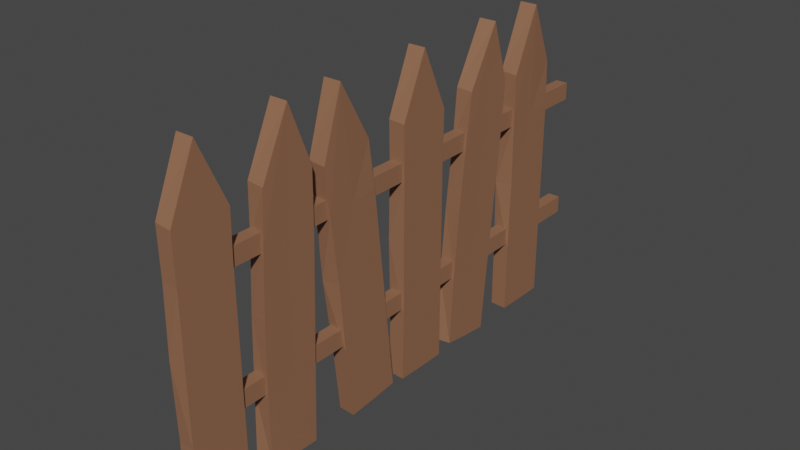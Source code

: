 # Source: Fence.blend  (saved by Blender 2.93.20; exported with 4.5.12 LTS)
import bpy
from mathutils import Matrix  # noqa: F401  (used for matrix-valued properties, if any)

bpy.ops.wm.read_factory_settings(use_empty=True)
scene = bpy.context.scene
scene.name = 'Scene'

# ---- collections
col_collection = bpy.data.collections.new('Collection'); scene.collection.children.link(col_collection)

# ---- materials (node trees are filled in below, after node groups)
mat_x = bpy.data.materials.new('Материал')
mat_x.use_transparent_shadow = False

# ---- material node trees
mat_x.use_nodes = True; mat_x.node_tree.nodes.clear()
_N = mat_x.node_tree.nodes; _L = mat_x.node_tree.links
n0 = _N.new('ShaderNodeBsdfPrincipled'); n0.name = 'Principled BSDF'; n0.location = (10, 300)
n0.distribution = 'GGX'
n0.subsurface_method = 'BURLEY'
n0.inputs[0].default_value = (0.287, 0.1353, 0.07552, 1.0)
n0.inputs[3].default_value = 1.45
n0.inputs[27].default_value = (0.0, 0.0, 0.0, 1.0)
n0.inputs[28].default_value = 1.0
n1 = _N.new('ShaderNodeOutputMaterial'); n1.name = 'Material Output'; n1.location = (300, 300)
_L.new(n0.outputs[0], n1.inputs[0])
n1.is_active_output = True

# ---- world
world_world = bpy.data.worlds.new('World'); scene.world = world_world
world_world.use_nodes = True; world_world.node_tree.nodes.clear()
_N = world_world.node_tree.nodes; _L = world_world.node_tree.links
n0 = _N.new('ShaderNodeOutputWorld'); n0.name = 'World Output'; n0.location = (300, 300)
n1 = _N.new('ShaderNodeBackground'); n1.name = 'Background'; n1.location = (10, 300)
n1.inputs[0].default_value = (0.05088, 0.05088, 0.05088, 1.0)
_L.new(n1.outputs[0], n0.inputs[0])
n0.is_active_output = True
world_world.color = (0.05088, 0.05088, 0.05088)
world_world.use_sun_shadow = False
world_world.sun_shadow_jitter_overblur = 0.0

# ---- meshes
me_003 = bpy.data.meshes.new('Куб.003')
me_003.from_pydata([(-0.09837, -0.3022, -0.8), (-0.09837, -0.3022, 0.8), (-0.08252, 0.28, -0.7912), (-0.09837, 0.3022, 0.8), (0.09837, -0.3205, -0.7934), (0.09837, -0.3022, 0.8), (0.09837, 0.3022, -0.8), (0.09837, 0.3022, 0.8), (-0.09837, -0.2886, 2.09), (-0.09837, 0.2995, 2.069), (0.09837, 0.3132, 2.069), (0.09837, -0.3022, 2.085), (-0.09837, 0.0, -0.8), (-0.09837, 0.0, 0.8), (0.09837, 0.0, -0.8), (0.09837, 0.0, 0.8), (-0.09837, 0.0, 2.767), (0.09837, 0.0, 2.767), (-0.09837, -0.284, 1.561), (-0.09837, 0.2886, 1.556), (0.09837, -0.2977, 1.556), (0.09837, 0.3022, 1.556), (0.09837, 0.0, 1.556), (-0.09837, 0.0, 1.556), (-0.09837, -0.2858, -0.03828), (-0.08252, 0.28, 0.008834), (0.09837, 0.3022, 0.0), (0.09837, -0.3041, -0.03172), (0.09837, 0.0, 0.0), (-0.09837, 0.0, 0.0), (-0.09837, 0.5752, -0.7882), (-0.09837, 0.6329, 0.8108), (-0.08252, 1.157, -0.8003), (-0.09837, 1.237, 0.789), (0.09375, 0.5964, -0.7813), (0.1014, 0.602, 0.8188), (0.09837, 1.179, -0.81), (0.09837, 1.237, 0.789), (-0.09837, 0.693, 2.099), (-0.09837, 1.27, 2.074), (0.09825, 1.268, 2.096), (0.09837, 0.6791, 2.095), (-0.09837, 0.8773, -0.7991), (-0.09837, 0.9349, 0.7999), (0.09837, 0.8773, -0.7991), (0.09837, 0.9349, 0.7999), (-0.09837, 1.006, 2.766), (0.09837, 1.006, 2.766), (-0.09837, 0.6785, 1.57), (-0.09837, 1.251, 1.545), (0.1011, 0.6417, 1.566), (0.09837, 1.264, 1.545), (0.09837, 0.9621, 1.556), (-0.09837, 0.9621, 1.556), (-0.09837, 0.604, 0.0113), (-0.08252, 1.186, -0.0008472), (0.09837, 1.208, -0.01048), (0.09837, 0.586, 0.01851), (0.09837, 0.9061, 0.0004106), (-0.09837, 0.9061, 0.0004106), (-0.09837, 1.737, -0.8228), (-0.1013, 1.551, 0.7472), (-0.08252, 2.315, -0.7516), (-0.09007, 2.169, 0.8403), (0.09837, 1.718, -0.8182), (0.09837, 1.566, 0.768), (0.09837, 2.338, -0.758), (0.09837, 2.167, 0.8328), (-0.09837, 1.432, 2.034), (-0.09837, 2.015, 2.109), (0.08522, 2.024, 2.107), (0.09837, 1.419, 2.028), (-0.09837, 2.038, -0.7904), (-0.09837, 1.866, 0.8004), (0.09837, 2.038, -0.7904), (0.09837, 1.866, 0.8004), (-0.09837, 1.655, 2.756), (0.09837, 1.655, 2.756), (-0.1024, 1.49, 1.51), (-0.09837, 2.072, 1.583), (0.1021, 1.469, 1.507), (0.09837, 2.086, 1.585), (0.09837, 1.785, 1.552), (-0.09837, 1.785, 1.552), (-0.09837, 1.651, -0.02739), (-0.08252, 2.229, 0.0438), (0.09837, 2.252, 0.03741), (0.09837, 1.633, -0.02282), (0.09837, 1.952, 0.005009), (-0.09837, 1.952, 0.005009), (-0.09837, 2.516, -0.8), (-0.09837, 2.516, 0.8), (-0.08252, 3.099, -0.7912), (-0.09837, 3.121, 0.8), (0.09837, 2.498, -0.7934), (0.09837, 2.516, 0.8), (0.09837, 3.121, -0.8), (0.09837, 3.121, 0.8), (-0.09837, 2.53, 2.09), (-0.09837, 3.118, 2.069), (0.09837, 3.132, 2.069), (0.09837, 2.516, 2.085), (-0.09837, 2.819, -0.8), (-0.09837, 2.819, 0.8), (0.09837, 2.819, -0.8), (0.09837, 2.819, 0.8), (-0.09837, 2.819, 2.767), (0.09837, 2.819, 2.767), (-0.09837, 2.535, 1.561), (-0.09837, 3.107, 1.556), (0.09837, 2.521, 1.556), (0.09837, 3.121, 1.556), (0.09837, 2.819, 1.556), (-0.09837, 2.819, 1.556), (-0.09837, 2.533, -0.03828), (-0.08252, 3.099, 0.008834), (0.09837, 3.121, 0.0), (0.09837, 2.515, -0.03172), (0.09837, 2.819, 0.0), (-0.09837, 2.819, 0.0), (-0.09837, 3.292, -0.7616), (-0.09837, 3.454, 0.8302), (-0.08252, 3.872, -0.8117), (-0.09837, 4.055, 0.769), (0.09375, 3.314, -0.7561), (0.1014, 3.423, 0.8401), (0.09837, 3.893, -0.8228), (0.09837, 4.055, 0.769), (-0.09837, 3.598, 2.112), (-0.09837, 4.171, 2.049), (0.09825, 4.171, 2.071), (0.09837, 3.584, 2.109), (-0.09837, 3.593, -0.7922), (-0.09837, 3.754, 0.7996), (0.09837, 3.593, -0.7922), (0.09837, 3.754, 0.7996), (-0.09837, 3.953, 2.757), (0.09837, 3.953, 2.757), (-0.09837, 3.549, 1.585), (-0.09837, 4.118, 1.523), (0.1011, 3.512, 1.584), (0.09837, 4.132, 1.521), (0.09837, 3.831, 1.552), (-0.09837, 3.831, 1.552), (-0.09837, 3.373, 0.03425), (-0.08252, 3.953, -0.01582), (0.09837, 3.974, -0.02686), (0.09837, 3.355, 0.04263), (0.09837, 3.674, 0.003696), (-0.09837, 3.674, 0.003696), (-0.09837, 4.385, -0.8), (-0.1013, 4.367, 0.7809), (-0.08252, 4.967, -0.7911), (-0.09007, 4.992, 0.8072), (0.09837, 4.366, -0.7935), (0.09837, 4.384, 0.8), (0.09837, 4.989, -0.8), (0.09837, 4.989, 0.8), (-0.09837, 4.387, 2.073), (-0.09837, 4.975, 2.085), (0.08522, 4.984, 2.082), (0.09837, 4.373, 2.069), (-0.09837, 4.687, -0.8), (-0.09837, 4.687, 0.8), (0.09837, 4.687, -0.8), (0.09837, 4.687, 0.8), (-0.09837, 4.686, 2.767), (0.09837, 4.686, 2.767), (-0.1024, 4.389, 1.546), (-0.09837, 4.975, 1.556), (0.1021, 4.367, 1.545), (0.09837, 4.989, 1.556), (0.09837, 4.687, 1.556), (-0.09837, 4.687, 1.556), (-0.09837, 4.385, -3.648e-05), (-0.08252, 4.967, 0.008868), (0.09837, 4.989, 3.725e-05), (0.09837, 4.366, 0.006524), (0.09837, 4.687, 3.576e-07), (-0.09837, 4.687, 3.576e-07), (-0.07049, 5.464, 1.48), (-0.07049, 2.641, 1.48), (-0.07049, 5.464, 1.68), (-0.07049, 2.641, 1.68), (0.06917, 5.464, 1.48), (0.06917, 2.641, 1.48), (0.06917, 5.464, 1.68), (0.06917, 2.641, 1.68), (-0.07049, 5.464, 0.04166), (-0.07049, 2.641, 0.04165), (-0.07049, 5.464, 0.2412), (-0.07049, 2.641, 0.2412), (0.06917, 5.464, 0.04166), (0.06917, 2.641, 0.04165), (0.06917, 5.464, 0.2412), (0.06917, 2.641, 0.2412), (-0.07049, 2.646, 1.48), (-0.07049, -0.1776, 1.48), (-0.07049, 2.646, 1.68), (-0.07049, -0.1776, 1.68), (0.06917, 2.646, 1.48), (0.06917, -0.1776, 1.48), (0.06917, 2.646, 1.68), (0.06917, -0.1776, 1.68), (-0.07049, 2.646, 0.04166), (-0.07049, -0.1776, 0.04165), (-0.07049, 2.646, 0.2412), (-0.07049, -0.1776, 0.2412), (0.06917, 2.646, 0.04166), (0.06917, -0.1776, 0.04165), (0.06917, 2.646, 0.2412), (0.06917, -0.1776, 0.2412)], [], [(29, 13, 3, 25), (25, 3, 7, 26), (28, 15, 5, 27), (27, 5, 1, 24), (12, 14, 4, 0), (23, 18, 8, 16), (17, 16, 8, 11), (18, 20, 11, 8), (21, 19, 9, 10), (22, 21, 10, 17), (20, 22, 17, 11), (10, 9, 16, 17), (19, 23, 16, 9), (2, 6, 14, 12), (26, 7, 15, 28), (24, 1, 13, 29), (3, 13, 23, 19), (5, 15, 22, 20), (15, 7, 21, 22), (7, 3, 19, 21), (1, 5, 20, 18), (13, 1, 18, 23), (0, 24, 29, 12), (6, 26, 28, 14), (4, 27, 24, 0), (14, 28, 27, 4), (2, 25, 26, 6), (12, 29, 25, 2), (59, 43, 33, 55), (55, 33, 37, 56), (58, 45, 35, 57), (57, 35, 31, 54), (42, 44, 34, 30), (53, 48, 38, 46), (47, 46, 38, 41), (48, 50, 41, 38), (51, 49, 39, 40), (52, 51, 40, 47), (50, 52, 47, 41), (40, 39, 46, 47), (49, 53, 46, 39), (32, 36, 44, 42), (56, 37, 45, 58), (54, 31, 43, 59), (33, 43, 53, 49), (35, 45, 52, 50), (45, 37, 51, 52), (37, 33, 49, 51), (31, 35, 50, 48), (43, 31, 48, 53), (30, 54, 59, 42), (36, 56, 58, 44), (34, 57, 54, 30), (44, 58, 57, 34), (32, 55, 56, 36), (42, 59, 55, 32), (89, 73, 63, 85), (85, 63, 67, 86), (88, 75, 65, 87), (87, 65, 61, 84), (72, 74, 64, 60), (83, 78, 68, 76), (77, 76, 68, 71), (78, 80, 71, 68), (81, 79, 69, 70), (82, 81, 70, 77), (80, 82, 77, 71), (70, 69, 76, 77), (79, 83, 76, 69), (62, 66, 74, 72), (86, 67, 75, 88), (84, 61, 73, 89), (63, 73, 83, 79), (65, 75, 82, 80), (75, 67, 81, 82), (67, 63, 79, 81), (61, 65, 80, 78), (73, 61, 78, 83), (60, 84, 89, 72), (66, 86, 88, 74), (64, 87, 84, 60), (74, 88, 87, 64), (62, 85, 86, 66), (72, 89, 85, 62), (119, 103, 93, 115), (115, 93, 97, 116), (118, 105, 95, 117), (117, 95, 91, 114), (102, 104, 94, 90), (113, 108, 98, 106), (107, 106, 98, 101), (108, 110, 101, 98), (111, 109, 99, 100), (112, 111, 100, 107), (110, 112, 107, 101), (100, 99, 106, 107), (109, 113, 106, 99), (92, 96, 104, 102), (116, 97, 105, 118), (114, 91, 103, 119), (93, 103, 113, 109), (95, 105, 112, 110), (105, 97, 111, 112), (97, 93, 109, 111), (91, 95, 110, 108), (103, 91, 108, 113), (90, 114, 119, 102), (96, 116, 118, 104), (94, 117, 114, 90), (104, 118, 117, 94), (92, 115, 116, 96), (102, 119, 115, 92), (149, 133, 123, 145), (145, 123, 127, 146), (148, 135, 125, 147), (147, 125, 121, 144), (132, 134, 124, 120), (143, 138, 128, 136), (137, 136, 128, 131), (138, 140, 131, 128), (141, 139, 129, 130), (142, 141, 130, 137), (140, 142, 137, 131), (130, 129, 136, 137), (139, 143, 136, 129), (122, 126, 134, 132), (146, 127, 135, 148), (144, 121, 133, 149), (123, 133, 143, 139), (125, 135, 142, 140), (135, 127, 141, 142), (127, 123, 139, 141), (121, 125, 140, 138), (133, 121, 138, 143), (120, 144, 149, 132), (126, 146, 148, 134), (124, 147, 144, 120), (134, 148, 147, 124), (122, 145, 146, 126), (132, 149, 145, 122), (179, 163, 153, 175), (175, 153, 157, 176), (178, 165, 155, 177), (177, 155, 151, 174), (162, 164, 154, 150), (173, 168, 158, 166), (167, 166, 158, 161), (168, 170, 161, 158), (171, 169, 159, 160), (172, 171, 160, 167), (170, 172, 167, 161), (160, 159, 166, 167), (169, 173, 166, 159), (152, 156, 164, 162), (176, 157, 165, 178), (174, 151, 163, 179), (153, 163, 173, 169), (155, 165, 172, 170), (165, 157, 171, 172), (157, 153, 169, 171), (151, 155, 170, 168), (163, 151, 168, 173), (150, 174, 179, 162), (156, 176, 178, 164), (154, 177, 174, 150), (164, 178, 177, 154), (152, 175, 176, 156), (162, 179, 175, 152), (180, 181, 183, 182), (182, 183, 187, 186), (186, 187, 185, 184), (184, 185, 181, 180), (182, 186, 184, 180), (187, 183, 181, 185), (188, 189, 191, 190), (190, 191, 195, 194), (194, 195, 193, 192), (192, 193, 189, 188), (190, 194, 192, 188), (195, 191, 189, 193), (196, 197, 199, 198), (198, 199, 203, 202), (202, 203, 201, 200), (200, 201, 197, 196), (198, 202, 200, 196), (203, 199, 197, 201), (204, 205, 207, 206), (206, 207, 211, 210), (210, 211, 209, 208), (208, 209, 205, 204), (206, 210, 208, 204), (211, 207, 205, 209)])
_uv = me_003.uv_layers.new(name='UVКарта')
_uv.uv.foreach_set('vector', [0.5, 0.125, 0.625, 0.125, 0.625, 0.25, 0.5, 0.25, 0.5, 0.25, 0.625, 0.25, 0.625, 0.5, 0.5, 0.5, 0.5, 0.625, 0.625, 0.625, 0.625, 0.75, 0.5, 0.75, 0.5, 0.75, 0.625, 0.75, 0.625, 1.0, 0.5, 1.0, 0.125, 0.625, 0.375, 0.625, 0.375, 0.75, 0.125, 0.75, 0.625, 0.125, 0.625, 0.0, 0.625, 0.0, 0.625, 0.125, 0.625, 0.625, 0.875, 0.625, 0.875, 0.75, 0.625, 0.75, 0.625, 1.0, 0.625, 0.75, 0.625, 0.75, 0.625, 1.0, 0.625, 0.5, 0.625, 0.25, 0.625, 0.25, 0.625, 0.5, 0.625, 0.625, 0.625, 0.5, 0.625, 0.5, 0.625, 0.625, 0.625, 0.75, 0.625, 0.625, 0.625, 0.625, 0.625, 0.75, 0.625, 0.5, 0.875, 0.5, 0.875, 0.625, 0.625, 0.625, 0.625, 0.25, 0.625, 0.125, 0.625, 0.125, 0.625, 0.25, 0.125, 0.5, 0.375, 0.5, 0.375, 0.625, 0.125, 0.625, 0.5, 0.5, 0.625, 0.5, 0.625, 0.625, 0.5, 0.625, 0.5, 0.0, 0.625, 0.0, 0.625, 0.125, 0.5, 0.125, 0.625, 0.25, 0.625, 0.125, 0.625, 0.125, 0.625, 0.25, 0.625, 0.75, 0.625, 0.625, 0.625, 0.625, 0.625, 0.75, 0.625, 0.625, 0.625, 0.5, 0.625, 0.5, 0.625, 0.625, 0.625, 0.5, 0.625, 0.25, 0.625, 0.25, 0.625, 0.5, 0.625, 1.0, 0.625, 0.75, 0.625, 0.75, 0.625, 1.0, 0.625, 0.125, 0.625, 0.0, 0.625, 0.0, 0.625, 0.125, 0.375, 0.0, 0.5, 0.0, 0.5, 0.125, 0.375, 0.125, 0.375, 0.5, 0.5, 0.5, 0.5, 0.625, 0.375, 0.625, 0.375, 0.75, 0.5, 0.75, 0.5, 1.0, 0.375, 1.0, 0.375, 0.625, 0.5, 0.625, 0.5, 0.75, 0.375, 0.75, 0.375, 0.25, 0.5, 0.25, 0.5, 0.5, 0.375, 0.5, 0.375, 0.125, 0.5, 0.125, 0.5, 0.25, 0.375, 0.25, 0.5, 0.125, 0.625, 0.125, 0.625, 0.25, 0.5, 0.25, 0.5, 0.25, 0.625, 0.25, 0.625, 0.5, 0.5, 0.5, 0.5, 0.625, 0.625, 0.625, 0.625, 0.75, 0.5, 0.75, 0.5, 0.75, 0.625, 0.75, 0.625, 1.0, 0.5, 1.0, 0.125, 0.625, 0.375, 0.625, 0.375, 0.75, 0.125, 0.75, 0.625, 0.125, 0.625, 0.0, 0.625, 0.0, 0.625, 0.125, 0.625, 0.625, 0.875, 0.625, 0.875, 0.75, 0.625, 0.75, 0.625, 1.0, 0.625, 0.75, 0.625, 0.75, 0.625, 1.0, 0.625, 0.5, 0.625, 0.25, 0.625, 0.25, 0.625, 0.5, 0.625, 0.625, 0.625, 0.5, 0.625, 0.5, 0.625, 0.625, 0.625, 0.75, 0.625, 0.625, 0.625, 0.625, 0.625, 0.75, 0.625, 0.5, 0.875, 0.5, 0.875, 0.625, 0.625, 0.625, 0.625, 0.25, 0.625, 0.125, 0.625, 0.125, 0.625, 0.25, 0.125, 0.5, 0.375, 0.5, 0.375, 0.625, 0.125, 0.625, 0.5, 0.5, 0.625, 0.5, 0.625, 0.625, 0.5, 0.625, 0.5, 0.0, 0.625, 0.0, 0.625, 0.125, 0.5, 0.125, 0.625, 0.25, 0.625, 0.125, 0.625, 0.125, 0.625, 0.25, 0.625, 0.75, 0.625, 0.625, 0.625, 0.625, 0.625, 0.75, 0.625, 0.625, 0.625, 0.5, 0.625, 0.5, 0.625, 0.625, 0.625, 0.5, 0.625, 0.25, 0.625, 0.25, 0.625, 0.5, 0.625, 1.0, 0.625, 0.75, 0.625, 0.75, 0.625, 1.0, 0.625, 0.125, 0.625, 0.0, 0.625, 0.0, 0.625, 0.125, 0.375, 0.0, 0.5, 0.0, 0.5, 0.125, 0.375, 0.125, 0.375, 0.5, 0.5, 0.5, 0.5, 0.625, 0.375, 0.625, 0.375, 0.75, 0.5, 0.75, 0.5, 1.0, 0.375, 1.0, 0.375, 0.625, 0.5, 0.625, 0.5, 0.75, 0.375, 0.75, 0.375, 0.25, 0.5, 0.25, 0.5, 0.5, 0.375, 0.5, 0.375, 0.125, 0.5, 0.125, 0.5, 0.25, 0.375, 0.25, 0.5, 0.125, 0.625, 0.125, 0.625, 0.25, 0.5, 0.25, 0.5, 0.25, 0.625, 0.25, 0.625, 0.5, 0.5, 0.5, 0.5, 0.625, 0.625, 0.625, 0.625, 0.75, 0.5, 0.75, 0.5, 0.75, 0.625, 0.75, 0.625, 1.0, 0.5, 1.0, 0.125, 0.625, 0.375, 0.625, 0.375, 0.75, 0.125, 0.75, 0.625, 0.125, 0.625, 0.0, 0.625, 0.0, 0.625, 0.125, 0.625, 0.625, 0.875, 0.625, 0.875, 0.75, 0.625, 0.75, 0.625, 1.0, 0.625, 0.75, 0.625, 0.75, 0.625, 1.0, 0.625, 0.5, 0.625, 0.25, 0.625, 0.25, 0.625, 0.5, 0.625, 0.625, 0.625, 0.5, 0.625, 0.5, 0.625, 0.625, 0.625, 0.75, 0.625, 0.625, 0.625, 0.625, 0.625, 0.75, 0.625, 0.5, 0.875, 0.5, 0.875, 0.625, 0.625, 0.625, 0.625, 0.25, 0.625, 0.125, 0.625, 0.125, 0.625, 0.25, 0.125, 0.5, 0.375, 0.5, 0.375, 0.625, 0.125, 0.625, 0.5, 0.5, 0.625, 0.5, 0.625, 0.625, 0.5, 0.625, 0.5, 0.0, 0.625, 0.0, 0.625, 0.125, 0.5, 0.125, 0.625, 0.25, 0.625, 0.125, 0.625, 0.125, 0.625, 0.25, 0.625, 0.75, 0.625, 0.625, 0.625, 0.625, 0.625, 0.75, 0.625, 0.625, 0.625, 0.5, 0.625, 0.5, 0.625, 0.625, 0.625, 0.5, 0.625, 0.25, 0.625, 0.25, 0.625, 0.5, 0.625, 1.0, 0.625, 0.75, 0.625, 0.75, 0.625, 1.0, 0.625, 0.125, 0.625, 0.0, 0.625, 0.0, 0.625, 0.125, 0.375, 0.0, 0.5, 0.0, 0.5, 0.125, 0.375, 0.125, 0.375, 0.5, 0.5, 0.5, 0.5, 0.625, 0.375, 0.625, 0.375, 0.75, 0.5, 0.75, 0.5, 1.0, 0.375, 1.0, 0.375, 0.625, 0.5, 0.625, 0.5, 0.75, 0.375, 0.75, 0.375, 0.25, 0.5, 0.25, 0.5, 0.5, 0.375, 0.5, 0.375, 0.125, 0.5, 0.125, 0.5, 0.25, 0.375, 0.25, 0.5, 0.125, 0.625, 0.125, 0.625, 0.25, 0.5, 0.25, 0.5, 0.25, 0.625, 0.25, 0.625, 0.5, 0.5, 0.5, 0.5, 0.625, 0.625, 0.625, 0.625, 0.75, 0.5, 0.75, 0.5, 0.75, 0.625, 0.75, 0.625, 1.0, 0.5, 1.0, 0.125, 0.625, 0.375, 0.625, 0.375, 0.75, 0.125, 0.75, 0.625, 0.125, 0.625, 0.0, 0.625, 0.0, 0.625, 0.125, 0.625, 0.625, 0.875, 0.625, 0.875, 0.75, 0.625, 0.75, 0.625, 1.0, 0.625, 0.75, 0.625, 0.75, 0.625, 1.0, 0.625, 0.5, 0.625, 0.25, 0.625, 0.25, 0.625, 0.5, 0.625, 0.625, 0.625, 0.5, 0.625, 0.5, 0.625, 0.625, 0.625, 0.75, 0.625, 0.625, 0.625, 0.625, 0.625, 0.75, 0.625, 0.5, 0.875, 0.5, 0.875, 0.625, 0.625, 0.625, 0.625, 0.25, 0.625, 0.125, 0.625, 0.125, 0.625, 0.25, 0.125, 0.5, 0.375, 0.5, 0.375, 0.625, 0.125, 0.625, 0.5, 0.5, 0.625, 0.5, 0.625, 0.625, 0.5, 0.625, 0.5, 0.0, 0.625, 0.0, 0.625, 0.125, 0.5, 0.125, 0.625, 0.25, 0.625, 0.125, 0.625, 0.125, 0.625, 0.25, 0.625, 0.75, 0.625, 0.625, 0.625, 0.625, 0.625, 0.75, 0.625, 0.625, 0.625, 0.5, 0.625, 0.5, 0.625, 0.625, 0.625, 0.5, 0.625, 0.25, 0.625, 0.25, 0.625, 0.5, 0.625, 1.0, 0.625, 0.75, 0.625, 0.75, 0.625, 1.0, 0.625, 0.125, 0.625, 0.0, 0.625, 0.0, 0.625, 0.125, 0.375, 0.0, 0.5, 0.0, 0.5, 0.125, 0.375, 0.125, 0.375, 0.5, 0.5, 0.5, 0.5, 0.625, 0.375, 0.625, 0.375, 0.75, 0.5, 0.75, 0.5, 1.0, 0.375, 1.0, 0.375, 0.625, 0.5, 0.625, 0.5, 0.75, 0.375, 0.75, 0.375, 0.25, 0.5, 0.25, 0.5, 0.5, 0.375, 0.5, 0.375, 0.125, 0.5, 0.125, 0.5, 0.25, 0.375, 0.25, 0.5, 0.125, 0.625, 0.125, 0.625, 0.25, 0.5, 0.25, 0.5, 0.25, 0.625, 0.25, 0.625, 0.5, 0.5, 0.5, 0.5, 0.625, 0.625, 0.625, 0.625, 0.75, 0.5, 0.75, 0.5, 0.75, 0.625, 0.75, 0.625, 1.0, 0.5, 1.0, 0.125, 0.625, 0.375, 0.625, 0.375, 0.75, 0.125, 0.75, 0.625, 0.125, 0.625, 0.0, 0.625, 0.0, 0.625, 0.125, 0.625, 0.625, 0.875, 0.625, 0.875, 0.75, 0.625, 0.75, 0.625, 1.0, 0.625, 0.75, 0.625, 0.75, 0.625, 1.0, 0.625, 0.5, 0.625, 0.25, 0.625, 0.25, 0.625, 0.5, 0.625, 0.625, 0.625, 0.5, 0.625, 0.5, 0.625, 0.625, 0.625, 0.75, 0.625, 0.625, 0.625, 0.625, 0.625, 0.75, 0.625, 0.5, 0.875, 0.5, 0.875, 0.625, 0.625, 0.625, 0.625, 0.25, 0.625, 0.125, 0.625, 0.125, 0.625, 0.25, 0.125, 0.5, 0.375, 0.5, 0.375, 0.625, 0.125, 0.625, 0.5, 0.5, 0.625, 0.5, 0.625, 0.625, 0.5, 0.625, 0.5, 0.0, 0.625, 0.0, 0.625, 0.125, 0.5, 0.125, 0.625, 0.25, 0.625, 0.125, 0.625, 0.125, 0.625, 0.25, 0.625, 0.75, 0.625, 0.625, 0.625, 0.625, 0.625, 0.75, 0.625, 0.625, 0.625, 0.5, 0.625, 0.5, 0.625, 0.625, 0.625, 0.5, 0.625, 0.25, 0.625, 0.25, 0.625, 0.5, 0.625, 1.0, 0.625, 0.75, 0.625, 0.75, 0.625, 1.0, 0.625, 0.125, 0.625, 0.0, 0.625, 0.0, 0.625, 0.125, 0.375, 0.0, 0.5, 0.0, 0.5, 0.125, 0.375, 0.125, 0.375, 0.5, 0.5, 0.5, 0.5, 0.625, 0.375, 0.625, 0.375, 0.75, 0.5, 0.75, 0.5, 1.0, 0.375, 1.0, 0.375, 0.625, 0.5, 0.625, 0.5, 0.75, 0.375, 0.75, 0.375, 0.25, 0.5, 0.25, 0.5, 0.5, 0.375, 0.5, 0.375, 0.125, 0.5, 0.125, 0.5, 0.25, 0.375, 0.25, 0.5, 0.125, 0.625, 0.125, 0.625, 0.25, 0.5, 0.25, 0.5, 0.25, 0.625, 0.25, 0.625, 0.5, 0.5, 0.5, 0.5, 0.625, 0.625, 0.625, 0.625, 0.75, 0.5, 0.75, 0.5, 0.75, 0.625, 0.75, 0.625, 1.0, 0.5, 1.0, 0.125, 0.625, 0.375, 0.625, 0.375, 0.75, 0.125, 0.75, 0.625, 0.125, 0.625, 0.0, 0.625, 0.0, 0.625, 0.125, 0.625, 0.625, 0.875, 0.625, 0.875, 0.75, 0.625, 0.75, 0.625, 1.0, 0.625, 0.75, 0.625, 0.75, 0.625, 1.0, 0.625, 0.5, 0.625, 0.25, 0.625, 0.25, 0.625, 0.5, 0.625, 0.625, 0.625, 0.5, 0.625, 0.5, 0.625, 0.625, 0.625, 0.75, 0.625, 0.625, 0.625, 0.625, 0.625, 0.75, 0.625, 0.5, 0.875, 0.5, 0.875, 0.625, 0.625, 0.625, 0.625, 0.25, 0.625, 0.125, 0.625, 0.125, 0.625, 0.25, 0.125, 0.5, 0.375, 0.5, 0.375, 0.625, 0.125, 0.625, 0.5, 0.5, 0.625, 0.5, 0.625, 0.625, 0.5, 0.625, 0.5, 0.0, 0.625, 0.0, 0.625, 0.125, 0.5, 0.125, 0.625, 0.25, 0.625, 0.125, 0.625, 0.125, 0.625, 0.25, 0.625, 0.75, 0.625, 0.625, 0.625, 0.625, 0.625, 0.75, 0.625, 0.625, 0.625, 0.5, 0.625, 0.5, 0.625, 0.625, 0.625, 0.5, 0.625, 0.25, 0.625, 0.25, 0.625, 0.5, 0.625, 1.0, 0.625, 0.75, 0.625, 0.75, 0.625, 1.0, 0.625, 0.125, 0.625, 0.0, 0.625, 0.0, 0.625, 0.125, 0.375, 0.0, 0.5, 0.0, 0.5, 0.125, 0.375, 0.125, 0.375, 0.5, 0.5, 0.5, 0.5, 0.625, 0.375, 0.625, 0.375, 0.75, 0.5, 0.75, 0.5, 1.0, 0.375, 1.0, 0.375, 0.625, 0.5, 0.625, 0.5, 0.75, 0.375, 0.75, 0.375, 0.25, 0.5, 0.25, 0.5, 0.5, 0.375, 0.5, 0.375, 0.125, 0.5, 0.125, 0.5, 0.25, 0.375, 0.25, 0.375, 0.0, 0.625, 0.0, 0.625, 0.25, 0.375, 0.25, 0.375, 0.25, 0.625, 0.25, 0.625, 0.5, 0.375, 0.5, 0.375, 0.5, 0.625, 0.5, 0.625, 0.75, 0.375, 0.75, 0.375, 0.75, 0.625, 0.75, 0.625, 1.0, 0.375, 1.0, 0.125, 0.5, 0.375, 0.5, 0.375, 0.75, 0.125, 0.75, 0.625, 0.5, 0.875, 0.5, 0.875, 0.75, 0.625, 0.75, 0.375, 0.0, 0.625, 0.0, 0.625, 0.25, 0.375, 0.25, 0.375, 0.25, 0.625, 0.25, 0.625, 0.5, 0.375, 0.5, 0.375, 0.5, 0.625, 0.5, 0.625, 0.75, 0.375, 0.75, 0.375, 0.75, 0.625, 0.75, 0.625, 1.0, 0.375, 1.0, 0.125, 0.5, 0.375, 0.5, 0.375, 0.75, 0.125, 0.75, 0.625, 0.5, 0.875, 0.5, 0.875, 0.75, 0.625, 0.75, 0.375, 0.0, 0.625, 0.0, 0.625, 0.25, 0.375, 0.25, 0.375, 0.25, 0.625, 0.25, 0.625, 0.5, 0.375, 0.5, 0.375, 0.5, 0.625, 0.5, 0.625, 0.75, 0.375, 0.75, 0.375, 0.75, 0.625, 0.75, 0.625, 1.0, 0.375, 1.0, 0.125, 0.5, 0.375, 0.5, 0.375, 0.75, 0.125, 0.75, 0.625, 0.5, 0.875, 0.5, 0.875, 0.75, 0.625, 0.75, 0.375, 0.0, 0.625, 0.0, 0.625, 0.25, 0.375, 0.25, 0.375, 0.25, 0.625, 0.25, 0.625, 0.5, 0.375, 0.5, 0.375, 0.5, 0.625, 0.5, 0.625, 0.75, 0.375, 0.75, 0.375, 0.75, 0.625, 0.75, 0.625, 1.0, 0.375, 1.0, 0.125, 0.5, 0.375, 0.5, 0.375, 0.75, 0.125, 0.75, 0.625, 0.5, 0.875, 0.5, 0.875, 0.75, 0.625, 0.75])
me_003.materials.append(mat_x)
me_003.use_remesh_fix_poles = True
me_003.use_remesh_preserve_attributes = False
me_003.update()

# ---- objects
ob_003 = bpy.data.objects.new('Куб.003', me_003)

# ---- transforms, parenting, visibility, modifiers, constraints
ob_003.location = (0.0, -2.819, 0.0)

# ---- collection membership
col_collection.objects.link(ob_003)

# ---- scene / render settings (as saved in the file)
scene.frame_start = 1; scene.frame_end = 250; scene.frame_set(1)
scene.render.engine = 'BLENDER_EEVEE_NEXT'
scene.cycles.use_denoising = False
scene.cycles.samples = 128
scene.cycles.sampling_pattern = 'TABULATED_SOBOL'
scene.cycles.use_adaptive_sampling = False
scene.cycles.use_light_tree = False
scene.view_settings.view_transform = 'Filmic'
bpy.context.view_layer.update()

# ---- added for rendering (the .blend has no active camera and no usable light): camera, sun
cam_auto = bpy.data.cameras.new('AutoCamera')
cam_auto.lens = 50.0
cam_auto.sensor_width = 36.0
cam_auto.clip_end = 1000.0
ob_auto_camera = bpy.data.objects.new('AutoCamera', cam_auto)
scene.collection.objects.link(ob_auto_camera)
ob_auto_camera.location = (6.30185, -7.80898, 6.01372)
ob_auto_camera.rotation_euler = (1.09748, -7.21219e-08, 0.694738)
scene.camera = ob_auto_camera
light_auto_sun = bpy.data.lights.new('AutoSun', 'SUN')
light_auto_sun.energy = 3.0
light_auto_sun.angle = 0.0523599
ob_auto_sun = bpy.data.objects.new('AutoSun', light_auto_sun)
scene.collection.objects.link(ob_auto_sun)
ob_auto_sun.rotation_euler = (0.872665, 0.174533, 0.523599)
bpy.context.view_layer.update()
